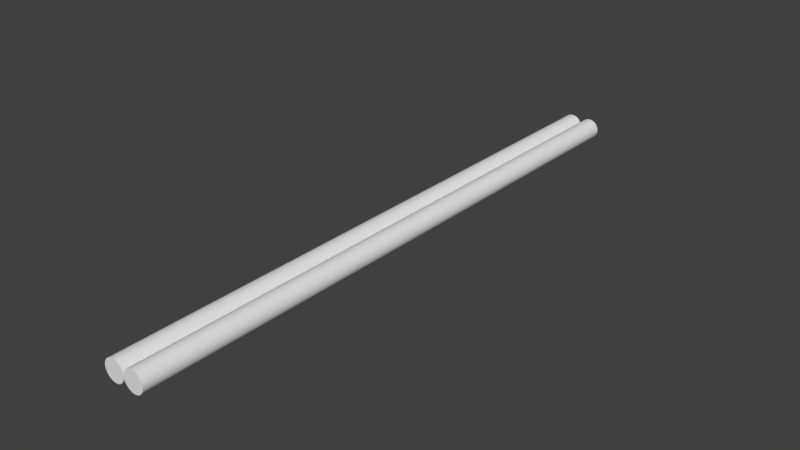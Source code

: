 # Source: pipeing.blend  (saved by Blender 2.79.0; exported with 4.5.12 LTS)
import bpy
from mathutils import Matrix  # noqa: F401  (used for matrix-valued properties, if any)

bpy.ops.wm.read_factory_settings(use_empty=True)
scene = bpy.context.scene
scene.name = 'Scene'

# ---- collections
col_collection_1 = bpy.data.collections.new('Collection 1'); scene.collection.children.link(col_collection_1)

# ---- world
world_world = bpy.data.worlds.new('World'); scene.world = world_world
world_world.color = (0.05088, 0.05088, 0.05088)
world_world.use_sun_shadow = False
world_world.sun_shadow_jitter_overblur = 0.0
world_world.cycles.sampling_method = 'MANUAL'

# ---- meshes
me_cylinder = bpy.data.meshes.new('Cylinder')
me_cylinder.from_pydata([(-1.0, 1.0, -1.0), (-1.0, 1.0, 1.0), (-0.8049, 0.9808, -1.0), (-0.8049, 0.9808, 1.0), (-0.6173, 0.9239, -1.0), (-0.6173, 0.9239, 1.0), (-0.4444, 0.8315, -1.0), (-0.4444, 0.8315, 1.0), (-0.2929, 0.7071, -1.0), (-0.2929, 0.7071, 1.0), (-0.1685, 0.5556, -1.0), (-0.1685, 0.5556, 1.0), (-0.07612, 0.3827, -1.0), (-0.07612, 0.3827, 1.0), (-0.01921, 0.1951, -1.0), (-0.01921, 0.1951, 1.0), (1.788e-07, 6.835e-08, -1.0), (1.788e-07, 6.835e-08, 1.0), (-0.01921, -0.1951, -1.0), (-0.01921, -0.1951, 1.0), (-0.07612, -0.3827, -1.0), (-0.07612, -0.3827, 1.0), (-0.1685, -0.5556, -1.0), (-0.1685, -0.5556, 1.0), (-0.2929, -0.7071, -1.0), (-0.2929, -0.7071, 1.0), (-0.4444, -0.8315, -1.0), (-0.4444, -0.8315, 1.0), (-0.6173, -0.9239, -1.0), (-0.6173, -0.9239, 1.0), (-0.8049, -0.9808, -1.0), (-0.8049, -0.9808, 1.0), (-1.0, -1.0, -1.0), (-1.0, -1.0, 1.0), (-1.195, -0.9808, -1.0), (-1.195, -0.9808, 1.0), (-1.383, -0.9239, -1.0), (-1.383, -0.9239, 1.0), (-1.556, -0.8315, -1.0), (-1.556, -0.8315, 1.0), (-1.707, -0.7071, -1.0), (-1.707, -0.7071, 1.0), (-1.831, -0.5556, -1.0), (-1.831, -0.5556, 1.0), (-1.924, -0.3827, -1.0), (-1.924, -0.3827, 1.0), (-1.981, -0.1951, -1.0), (-1.981, -0.1951, 1.0), (-2.0, 9.585e-07, -1.0), (-2.0, 9.585e-07, 1.0), (-1.981, 0.1951, -1.0), (-1.981, 0.1951, 1.0), (-1.924, 0.3827, -1.0), (-1.924, 0.3827, 1.0), (-1.831, 0.5556, -1.0), (-1.831, 0.5556, 1.0), (-1.707, 0.7071, -1.0), (-1.707, 0.7071, 1.0), (-1.556, 0.8315, -1.0), (-1.556, 0.8315, 1.0), (-1.383, 0.9239, -1.0), (-1.383, 0.9239, 1.0), (-1.195, 0.9808, -1.0), (-1.195, 0.9808, 1.0), (1.0, 1.0, -1.0), (1.0, 1.0, 1.0), (1.195, 0.9808, -1.0), (1.195, 0.9808, 1.0), (1.383, 0.9239, -1.0), (1.383, 0.9239, 1.0), (1.556, 0.8315, -1.0), (1.556, 0.8315, 1.0), (1.707, 0.7071, -1.0), (1.707, 0.7071, 1.0), (1.831, 0.5556, -1.0), (1.831, 0.5556, 1.0), (1.924, 0.3827, -1.0), (1.924, 0.3827, 1.0), (1.981, 0.1951, -1.0), (1.981, 0.1951, 1.0), (2.0, 6.835e-08, -1.0), (2.0, 6.835e-08, 1.0), (1.981, -0.1951, -1.0), (1.981, -0.1951, 1.0), (1.924, -0.3827, -1.0), (1.924, -0.3827, 1.0), (1.831, -0.5556, -1.0), (1.831, -0.5556, 1.0), (1.707, -0.7071, -1.0), (1.707, -0.7071, 1.0), (1.556, -0.8315, -1.0), (1.556, -0.8315, 1.0), (1.383, -0.9239, -1.0), (1.383, -0.9239, 1.0), (1.195, -0.9808, -1.0), (1.195, -0.9808, 1.0), (1.0, -1.0, -1.0), (1.0, -1.0, 1.0), (0.8049, -0.9808, -1.0), (0.8049, -0.9808, 1.0), (0.6173, -0.9239, -1.0), (0.6173, -0.9239, 1.0), (0.4444, -0.8315, -1.0), (0.4444, -0.8315, 1.0), (0.2929, -0.7071, -1.0), (0.2929, -0.7071, 1.0), (0.1685, -0.5556, -1.0), (0.1685, -0.5556, 1.0), (0.07612, -0.3827, -1.0), (0.07612, -0.3827, 1.0), (0.01921, -0.1951, -1.0), (0.01921, -0.1951, 1.0), (0.01922, 0.1951, -1.0), (0.01922, 0.1951, 1.0), (0.07612, 0.3827, -1.0), (0.07612, 0.3827, 1.0), (0.1685, 0.5556, -1.0), (0.1685, 0.5556, 1.0), (0.2929, 0.7071, -1.0), (0.2929, 0.7071, 1.0), (0.4444, 0.8315, -1.0), (0.4444, 0.8315, 1.0), (0.6173, 0.9239, -1.0), (0.6173, 0.9239, 1.0), (0.8049, 0.9808, -1.0), (0.8049, 0.9808, 1.0)], [], [(0, 1, 3, 2), (2, 3, 5, 4), (4, 5, 7, 6), (6, 7, 9, 8), (8, 9, 11, 10), (10, 11, 13, 12), (12, 13, 15, 14), (14, 15, 17, 16), (16, 17, 19, 18), (18, 19, 21, 20), (20, 21, 23, 22), (22, 23, 25, 24), (24, 25, 27, 26), (26, 27, 29, 28), (28, 29, 31, 30), (30, 31, 33, 32), (32, 33, 35, 34), (34, 35, 37, 36), (36, 37, 39, 38), (38, 39, 41, 40), (40, 41, 43, 42), (42, 43, 45, 44), (44, 45, 47, 46), (46, 47, 49, 48), (48, 49, 51, 50), (50, 51, 53, 52), (52, 53, 55, 54), (54, 55, 57, 56), (56, 57, 59, 58), (58, 59, 61, 60), (3, 1, 63, 61, 59, 57, 55, 53, 51, 49, 47, 45, 43, 41, 39, 37, 35, 33, 31, 29, 27, 25, 23, 21, 19, 17, 15, 13, 11, 9, 7, 5), (60, 61, 63, 62), (62, 63, 1, 0), (0, 2, 4, 6, 8, 10, 12, 14, 16, 18, 20, 22, 24, 26, 28, 30, 32, 34, 36, 38, 40, 42, 44, 46, 48, 50, 52, 54, 56, 58, 60, 62), (64, 65, 67, 66), (66, 67, 69, 68), (68, 69, 71, 70), (70, 71, 73, 72), (72, 73, 75, 74), (74, 75, 77, 76), (76, 77, 79, 78), (78, 79, 81, 80), (80, 81, 83, 82), (82, 83, 85, 84), (84, 85, 87, 86), (86, 87, 89, 88), (88, 89, 91, 90), (90, 91, 93, 92), (92, 93, 95, 94), (94, 95, 97, 96), (96, 97, 99, 98), (98, 99, 101, 100), (100, 101, 103, 102), (102, 103, 105, 104), (104, 105, 107, 106), (106, 107, 109, 108), (108, 109, 111, 110), (110, 111, 17, 16), (16, 17, 113, 112), (112, 113, 115, 114), (114, 115, 117, 116), (116, 117, 119, 118), (118, 119, 121, 120), (120, 121, 123, 122), (67, 65, 125, 123, 121, 119, 117, 115, 113, 17, 111, 109, 107, 105, 103, 101, 99, 97, 95, 93, 91, 89, 87, 85, 83, 81, 79, 77, 75, 73, 71, 69), (122, 123, 125, 124), (124, 125, 65, 64), (64, 66, 68, 70, 72, 74, 76, 78, 80, 82, 84, 86, 88, 90, 92, 94, 96, 98, 100, 102, 104, 106, 108, 110, 16, 112, 114, 116, 118, 120, 122, 124)])
_uv = me_cylinder.uv_layers.new(name='UVMap')
_uv.uv.foreach_set('vector', [0.5902, 0.5022, 0.5902, 0.2514, 0.6148, 0.2514, 0.6148, 0.5022, 0.6148, 0.5022, 0.6148, 0.2514, 0.6394, 0.2514, 0.6394, 0.5022, 0.6394, 0.5022, 0.6394, 0.2514, 0.664, 0.2514, 0.664, 0.5022, 0.664, 0.5022, 0.664, 0.2514, 0.6886, 0.2514, 0.6886, 0.5022, 0.6886, 0.5022, 0.6886, 0.2514, 0.7132, 0.2514, 0.7132, 0.5022, 0.7132, 0.5022, 0.7132, 0.2514, 0.7378, 0.2514, 0.7378, 0.5022, 0.7378, 0.5022, 0.7378, 0.2514, 0.7623, 0.2514, 0.7623, 0.5022, 0.7623, 0.5022, 0.7623, 0.2514, 0.7869, 0.2514, 0.7869, 0.5022, 0.0001887, 0.5022, 0.0001909, 0.2514, 0.02478, 0.2514, 0.02477, 0.5022, 0.02477, 0.5022, 0.02478, 0.2514, 0.04936, 0.2514, 0.04936, 0.5022, 0.04936, 0.5022, 0.04936, 0.2514, 0.07395, 0.2514, 0.07395, 0.5022, 0.07395, 0.5022, 0.07395, 0.2514, 0.09853, 0.2514, 0.09853, 0.5022, 0.09853, 0.5022, 0.09853, 0.2514, 0.1231, 0.2514, 0.1231, 0.5022, 0.1231, 0.5022, 0.1231, 0.2514, 0.1477, 0.2514, 0.1477, 0.5022, 0.1477, 0.5022, 0.1477, 0.2514, 0.1723, 0.2514, 0.1723, 0.5022, 0.1723, 0.5022, 0.1723, 0.2514, 0.1969, 0.2514, 0.1969, 0.5022, 0.1969, 0.5022, 0.1969, 0.2514, 0.2215, 0.2514, 0.2215, 0.5022, 0.2215, 0.5022, 0.2215, 0.2514, 0.246, 0.2514, 0.246, 0.5022, 0.246, 0.5022, 0.246, 0.2514, 0.2706, 0.2514, 0.2706, 0.5022, 0.2706, 0.5022, 0.2706, 0.2514, 0.2952, 0.2514, 0.2952, 0.5022, 0.2952, 0.5022, 0.2952, 0.2514, 0.3198, 0.2514, 0.3198, 0.5022, 0.3198, 0.5022, 0.3198, 0.2514, 0.3444, 0.2514, 0.3444, 0.5022, 0.3444, 0.5022, 0.3444, 0.2514, 0.369, 0.2514, 0.369, 0.5022, 0.369, 0.5022, 0.369, 0.2514, 0.3936, 0.2514, 0.3936, 0.5022, 0.3936, 0.5022, 0.3936, 0.2514, 0.4181, 0.2514, 0.4181, 0.5022, 0.4181, 0.5022, 0.4181, 0.2514, 0.4427, 0.2514, 0.4427, 0.5022, 0.4427, 0.5022, 0.4427, 0.2514, 0.4673, 0.2514, 0.4673, 0.5022, 0.4673, 0.5022, 0.4673, 0.2514, 0.4919, 0.2514, 0.4919, 0.5022, 0.4919, 0.5022, 0.4919, 0.2514, 0.5165, 0.2514, 0.5165, 0.5022, 0.5165, 0.5022, 0.5165, 0.2514, 0.5411, 0.2514, 0.5411, 0.5022, 0.4719, 0.707, 0.4546, 0.7244, 0.4341, 0.738, 0.4114, 0.7474, 0.3873, 0.7522, 0.3627, 0.7522, 0.3386, 0.7474, 0.3159, 0.738, 0.2954, 0.7244, 0.2781, 0.707, 0.2644, 0.6865, 0.255, 0.6638, 0.2502, 0.6397, 0.2502, 0.6151, 0.255, 0.591, 0.2644, 0.5683, 0.2781, 0.5479, 0.2954, 0.5305, 0.3159, 0.5168, 0.3386, 0.5074, 0.3627, 0.5026, 0.3873, 0.5026, 0.4114, 0.5074, 0.4341, 0.5168, 0.4546, 0.5305, 0.4719, 0.5479, 0.4856, 0.5683, 0.495, 0.591, 0.4998, 0.6151, 0.4998, 0.6397, 0.495, 0.6638, 0.4856, 0.6865, 0.5411, 0.5022, 0.5411, 0.2514, 0.5657, 0.2514, 0.5657, 0.5022, 0.5657, 0.5022, 0.5657, 0.2514, 0.5902, 0.2514, 0.5902, 0.5022, 0.6127, 0.5026, 0.6373, 0.5026, 0.6614, 0.5074, 0.6841, 0.5168, 0.7046, 0.5305, 0.7219, 0.5479, 0.7356, 0.5683, 0.745, 0.591, 0.7498, 0.6151, 0.7498, 0.6397, 0.745, 0.6638, 0.7356, 0.6865, 0.7219, 0.707, 0.7046, 0.7244, 0.6841, 0.738, 0.6614, 0.7474, 0.6373, 0.7522, 0.6127, 0.7522, 0.5886, 0.7474, 0.5659, 0.738, 0.5454, 0.7244, 0.5281, 0.707, 0.5144, 0.6865, 0.505, 0.6638, 0.5002, 0.6397, 0.5002, 0.6151, 0.505, 0.591, 0.5144, 0.5683, 0.5281, 0.5479, 0.5454, 0.5305, 0.5659, 0.5168, 0.5886, 0.5074, 0.1969, 0.251, 0.1969, 0.0001914, 0.2215, 0.0001914, 0.2215, 0.251, 0.2215, 0.251, 0.2215, 0.0001914, 0.246, 0.0001914, 0.246, 0.251, 0.246, 0.251, 0.246, 0.0001914, 0.2706, 0.0001914, 0.2706, 0.251, 0.2706, 0.251, 0.2706, 0.0001914, 0.2952, 0.0001914, 0.2952, 0.251, 0.2952, 0.251, 0.2952, 0.0001914, 0.3198, 0.0001913, 0.3198, 0.251, 0.3198, 0.251, 0.3198, 0.0001913, 0.3444, 0.0001913, 0.3444, 0.251, 0.3444, 0.251, 0.3444, 0.0001913, 0.369, 0.0001912, 0.369, 0.251, 0.369, 0.251, 0.369, 0.0001912, 0.3936, 0.0001912, 0.3936, 0.251, 0.3936, 0.251, 0.3936, 0.0001912, 0.4181, 0.0001911, 0.4181, 0.251, 0.4181, 0.251, 0.4181, 0.0001911, 0.4427, 0.000191, 0.4427, 0.251, 0.4427, 0.251, 0.4427, 0.000191, 0.4673, 0.0001909, 0.4673, 0.251, 0.4673, 0.251, 0.4673, 0.0001909, 0.4919, 0.0001908, 0.4919, 0.251, 0.4919, 0.251, 0.4919, 0.0001908, 0.5165, 0.0001907, 0.5165, 0.251, 0.5165, 0.251, 0.5165, 0.0001907, 0.5411, 0.0001905, 0.5411, 0.251, 0.5411, 0.251, 0.5411, 0.0001905, 0.5657, 0.0001904, 0.5657, 0.251, 0.5657, 0.251, 0.5657, 0.0001904, 0.5902, 0.0001902, 0.5902, 0.251, 0.5902, 0.251, 0.5902, 0.0001902, 0.6148, 0.0001901, 0.6148, 0.251, 0.6148, 0.251, 0.6148, 0.0001901, 0.6394, 0.0001899, 0.6394, 0.251, 0.6394, 0.251, 0.6394, 0.0001899, 0.664, 0.0001897, 0.664, 0.251, 0.664, 0.251, 0.664, 0.0001897, 0.6886, 0.0001895, 0.6886, 0.251, 0.6886, 0.251, 0.6886, 0.0001895, 0.7132, 0.0001893, 0.7132, 0.251, 0.7132, 0.251, 0.7132, 0.0001893, 0.7378, 0.0001891, 0.7378, 0.251, 0.7378, 0.251, 0.7378, 0.0001891, 0.7623, 0.0001889, 0.7623, 0.251, 0.7623, 0.251, 0.7623, 0.0001889, 0.7869, 0.0001887, 0.7869, 0.251, 0.0001887, 0.251, 0.0001895, 0.0001912, 0.02478, 0.0001912, 0.02477, 0.251, 0.02477, 0.251, 0.02478, 0.0001912, 0.04936, 0.0001913, 0.04936, 0.251, 0.04936, 0.251, 0.04936, 0.0001913, 0.07395, 0.0001913, 0.07395, 0.251, 0.07395, 0.251, 0.07395, 0.0001913, 0.09853, 0.0001914, 0.09853, 0.251, 0.09853, 0.251, 0.09853, 0.0001914, 0.1231, 0.0001914, 0.1231, 0.251, 0.1231, 0.251, 0.1231, 0.0001914, 0.1477, 0.0001914, 0.1477, 0.251, 0.2046, 0.7244, 0.1841, 0.738, 0.1614, 0.7474, 0.1373, 0.7522, 0.1127, 0.7522, 0.08859, 0.7474, 0.06588, 0.738, 0.04544, 0.7244, 0.02805, 0.707, 0.01439, 0.6865, 0.004985, 0.6638, 0.0001887, 0.6397, 0.0001887, 0.6151, 0.004985, 0.591, 0.01439, 0.5683, 0.02805, 0.5479, 0.04544, 0.5305, 0.06588, 0.5168, 0.08859, 0.5074, 0.1127, 0.5026, 0.1373, 0.5026, 0.1614, 0.5074, 0.1841, 0.5168, 0.2046, 0.5305, 0.2219, 0.5479, 0.2356, 0.5683, 0.245, 0.591, 0.2498, 0.6151, 0.2498, 0.6397, 0.245, 0.6638, 0.2356, 0.6865, 0.2219, 0.707, 0.1477, 0.251, 0.1477, 0.0001914, 0.1723, 0.0001914, 0.1723, 0.251, 0.1723, 0.251, 0.1723, 0.0001914, 0.1969, 0.0001914, 0.1969, 0.251, 0.8873, 0.5026, 0.9114, 0.5074, 0.9341, 0.5168, 0.9546, 0.5305, 0.9719, 0.5479, 0.9856, 0.5683, 0.995, 0.591, 0.9998, 0.6151, 0.9998, 0.6397, 0.995, 0.6638, 0.9856, 0.6865, 0.9719, 0.707, 0.9546, 0.7244, 0.9341, 0.738, 0.9114, 0.7474, 0.8873, 0.7522, 0.8627, 0.7522, 0.8386, 0.7474, 0.8159, 0.738, 0.7954, 0.7244, 0.7781, 0.707, 0.7644, 0.6865, 0.755, 0.6638, 0.7502, 0.6397, 0.7502, 0.6151, 0.755, 0.591, 0.7644, 0.5683, 0.7781, 0.5479, 0.7954, 0.5305, 0.8159, 0.5168, 0.8386, 0.5074, 0.8627, 0.5026])
me_cylinder.use_remesh_preserve_volume = False
me_cylinder.use_remesh_preserve_attributes = False
me_cylinder.use_mirror_vertex_groups = False
me_cylinder.update()

# ---- objects
ob_cylinder = bpy.data.objects.new('Cylinder', me_cylinder)

# ---- transforms, parenting, visibility, modifiers, constraints
ob_cylinder.location = (0.0, 3.205e-07, 1.786e-09)
ob_cylinder.rotation_euler = (1.571, -0.0, 0.0)
ob_cylinder.scale = (0.25, 0.25, 7.215)
ob_cylinder.lineart.crease_threshold = 0.0

# ---- collection membership
col_collection_1.objects.link(ob_cylinder)

# ---- scene / render settings (as saved in the file)
scene.frame_start = 1; scene.frame_end = 250; scene.frame_set(1)
scene.render.engine = 'BLENDER_EEVEE_NEXT'
scene.render.resolution_percentage = 50
scene.render.dither_intensity = 0.0
scene.cycles.use_denoising = False
scene.cycles.samples = 128
scene.cycles.sampling_pattern = 'TABULATED_SOBOL'
scene.cycles.use_adaptive_sampling = False
scene.cycles.use_light_tree = False
scene.cycles.blur_glossy = 0.0
scene.cycles.sample_clamp_indirect = 0.0
scene.view_settings.view_transform = 'Standard'
bpy.context.view_layer.update()

# ---- added for rendering (the .blend has no active camera and no usable light): camera, sun
cam_auto = bpy.data.cameras.new('AutoCamera')
cam_auto.lens = 50.0
cam_auto.sensor_width = 36.0
cam_auto.clip_end = 1000.0
ob_auto_camera = bpy.data.objects.new('AutoCamera', cam_auto)
scene.collection.objects.link(ob_auto_camera)
ob_auto_camera.location = (13.3917, -16.0701, 10.7134)
ob_auto_camera.rotation_euler = (1.09748, -7.21219e-08, 0.694738)
scene.camera = ob_auto_camera
light_auto_sun = bpy.data.lights.new('AutoSun', 'SUN')
light_auto_sun.energy = 3.0
light_auto_sun.angle = 0.0523599
ob_auto_sun = bpy.data.objects.new('AutoSun', light_auto_sun)
scene.collection.objects.link(ob_auto_sun)
ob_auto_sun.rotation_euler = (0.872665, 0.174533, 0.523599)
bpy.context.view_layer.update()
